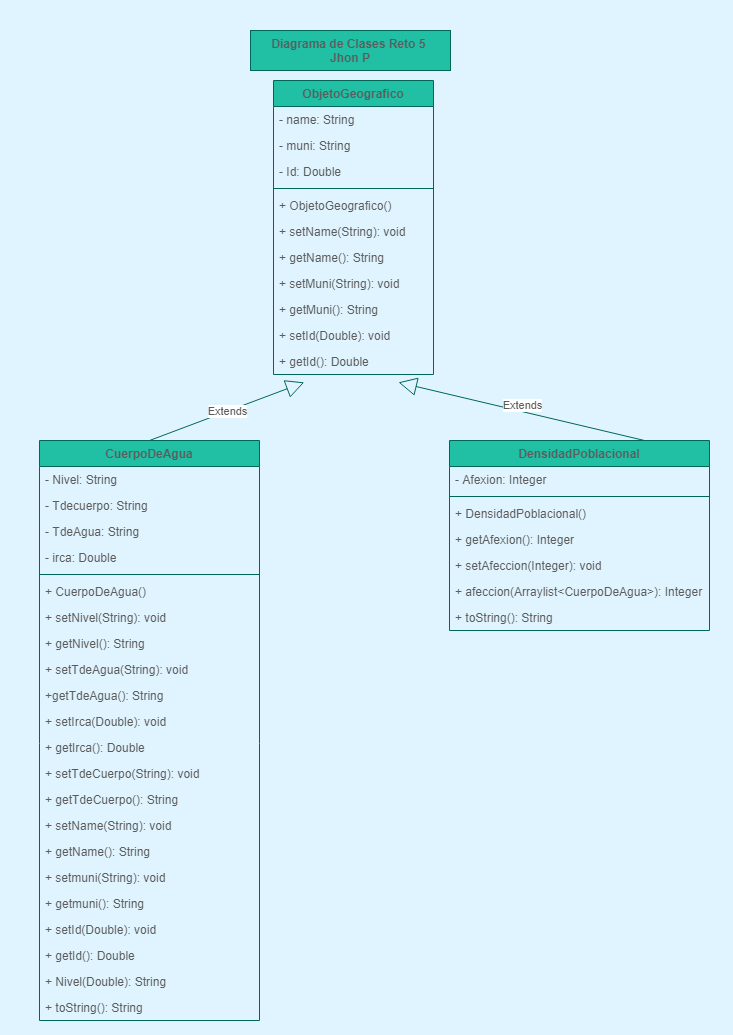

The diagram above was exported from draw.io. Its source (the exported page's mxGraphModel, read from the mxfile embedded in the PNG):
<mxGraphModel dx="2031" dy="1007" grid="1" gridSize="10" guides="1" tooltips="1" connect="1" arrows="1" fold="1" page="1" pageScale="1" pageWidth="827" pageHeight="1169" background="#E0F4FF" math="0" shadow="0">
  <root>
    <mxCell id="0" />
    <mxCell id="1" parent="0" />
    <mxCell id="ShEdIxEkW-5orJr_WpsQ-1" value="ObjetoGeografico" style="swimlane;fontStyle=1;align=center;verticalAlign=top;childLayout=stackLayout;horizontal=1;startSize=26;horizontalStack=0;resizeParent=1;resizeParentMax=0;resizeLast=0;collapsible=1;marginBottom=0;fillColor=#21C0A5;strokeColor=#006658;fontColor=#5C5C5C;" vertex="1" parent="1">
      <mxGeometry x="313" y="80" width="160" height="294" as="geometry" />
    </mxCell>
    <mxCell id="ShEdIxEkW-5orJr_WpsQ-41" value="- name: String" style="text;strokeColor=none;fillColor=none;align=left;verticalAlign=top;spacingLeft=4;spacingRight=4;overflow=hidden;rotatable=0;points=[[0,0.5],[1,0.5]];portConstraint=eastwest;fontColor=#5C5C5C;" vertex="1" parent="ShEdIxEkW-5orJr_WpsQ-1">
      <mxGeometry y="26" width="160" height="26" as="geometry" />
    </mxCell>
    <mxCell id="ShEdIxEkW-5orJr_WpsQ-42" value="- muni: String" style="text;strokeColor=none;fillColor=none;align=left;verticalAlign=top;spacingLeft=4;spacingRight=4;overflow=hidden;rotatable=0;points=[[0,0.5],[1,0.5]];portConstraint=eastwest;fontColor=#5C5C5C;" vertex="1" parent="ShEdIxEkW-5orJr_WpsQ-1">
      <mxGeometry y="52" width="160" height="26" as="geometry" />
    </mxCell>
    <mxCell id="ShEdIxEkW-5orJr_WpsQ-2" value="- Id: Double" style="text;strokeColor=none;fillColor=none;align=left;verticalAlign=top;spacingLeft=4;spacingRight=4;overflow=hidden;rotatable=0;points=[[0,0.5],[1,0.5]];portConstraint=eastwest;fontColor=#5C5C5C;" vertex="1" parent="ShEdIxEkW-5orJr_WpsQ-1">
      <mxGeometry y="78" width="160" height="26" as="geometry" />
    </mxCell>
    <mxCell id="ShEdIxEkW-5orJr_WpsQ-3" value="" style="line;strokeWidth=1;fillColor=none;align=left;verticalAlign=middle;spacingTop=-1;spacingLeft=3;spacingRight=3;rotatable=0;labelPosition=right;points=[];portConstraint=eastwest;strokeColor=#006658;fontColor=#5C5C5C;" vertex="1" parent="ShEdIxEkW-5orJr_WpsQ-1">
      <mxGeometry y="104" width="160" height="8" as="geometry" />
    </mxCell>
    <mxCell id="ShEdIxEkW-5orJr_WpsQ-48" value="+ ObjetoGeografico()" style="text;strokeColor=none;fillColor=none;align=left;verticalAlign=top;spacingLeft=4;spacingRight=4;overflow=hidden;rotatable=0;points=[[0,0.5],[1,0.5]];portConstraint=eastwest;fontColor=#5C5C5C;" vertex="1" parent="ShEdIxEkW-5orJr_WpsQ-1">
      <mxGeometry y="112" width="160" height="26" as="geometry" />
    </mxCell>
    <mxCell id="ShEdIxEkW-5orJr_WpsQ-44" value="+ setName(String): void " style="text;strokeColor=none;fillColor=none;align=left;verticalAlign=top;spacingLeft=4;spacingRight=4;overflow=hidden;rotatable=0;points=[[0,0.5],[1,0.5]];portConstraint=eastwest;fontColor=#5C5C5C;" vertex="1" parent="ShEdIxEkW-5orJr_WpsQ-1">
      <mxGeometry y="138" width="160" height="26" as="geometry" />
    </mxCell>
    <mxCell id="ShEdIxEkW-5orJr_WpsQ-47" value="+ getName(): String" style="text;strokeColor=none;fillColor=none;align=left;verticalAlign=top;spacingLeft=4;spacingRight=4;overflow=hidden;rotatable=0;points=[[0,0.5],[1,0.5]];portConstraint=eastwest;fontColor=#5C5C5C;" vertex="1" parent="ShEdIxEkW-5orJr_WpsQ-1">
      <mxGeometry y="164" width="160" height="26" as="geometry" />
    </mxCell>
    <mxCell id="ShEdIxEkW-5orJr_WpsQ-46" value="+ setMuni(String): void" style="text;strokeColor=none;fillColor=none;align=left;verticalAlign=top;spacingLeft=4;spacingRight=4;overflow=hidden;rotatable=0;points=[[0,0.5],[1,0.5]];portConstraint=eastwest;fontColor=#5C5C5C;" vertex="1" parent="ShEdIxEkW-5orJr_WpsQ-1">
      <mxGeometry y="190" width="160" height="26" as="geometry" />
    </mxCell>
    <mxCell id="ShEdIxEkW-5orJr_WpsQ-45" value="+ getMuni(): String" style="text;strokeColor=none;fillColor=none;align=left;verticalAlign=top;spacingLeft=4;spacingRight=4;overflow=hidden;rotatable=0;points=[[0,0.5],[1,0.5]];portConstraint=eastwest;fontColor=#5C5C5C;" vertex="1" parent="ShEdIxEkW-5orJr_WpsQ-1">
      <mxGeometry y="216" width="160" height="26" as="geometry" />
    </mxCell>
    <mxCell id="ShEdIxEkW-5orJr_WpsQ-43" value="+ setId(Double): void" style="text;strokeColor=none;fillColor=none;align=left;verticalAlign=top;spacingLeft=4;spacingRight=4;overflow=hidden;rotatable=0;points=[[0,0.5],[1,0.5]];portConstraint=eastwest;fontColor=#5C5C5C;" vertex="1" parent="ShEdIxEkW-5orJr_WpsQ-1">
      <mxGeometry y="242" width="160" height="26" as="geometry" />
    </mxCell>
    <mxCell id="ShEdIxEkW-5orJr_WpsQ-4" value="+ getId(): Double" style="text;strokeColor=none;fillColor=none;align=left;verticalAlign=top;spacingLeft=4;spacingRight=4;overflow=hidden;rotatable=0;points=[[0,0.5],[1,0.5]];portConstraint=eastwest;fontColor=#5C5C5C;" vertex="1" parent="ShEdIxEkW-5orJr_WpsQ-1">
      <mxGeometry y="268" width="160" height="26" as="geometry" />
    </mxCell>
    <mxCell id="ShEdIxEkW-5orJr_WpsQ-5" value="Extends" style="endArrow=block;endSize=16;endFill=0;html=1;entryX=0.192;entryY=1.302;entryDx=0;entryDy=0;exitX=0.5;exitY=0;exitDx=0;exitDy=0;entryPerimeter=0;strokeColor=#006658;fontColor=#5C5C5C;" edge="1" parent="1" source="ShEdIxEkW-5orJr_WpsQ-6" target="ShEdIxEkW-5orJr_WpsQ-4">
      <mxGeometry width="160" relative="1" as="geometry">
        <mxPoint x="80" y="843" as="sourcePoint" />
        <mxPoint x="490" y="390" as="targetPoint" />
      </mxGeometry>
    </mxCell>
    <mxCell id="ShEdIxEkW-5orJr_WpsQ-6" value="CuerpoDeAgua" style="swimlane;fontStyle=1;align=center;verticalAlign=top;childLayout=stackLayout;horizontal=1;startSize=26;horizontalStack=0;resizeParent=1;resizeParentMax=0;resizeLast=0;collapsible=1;marginBottom=0;fillColor=#21C0A5;strokeColor=#006658;fontColor=#5C5C5C;" vertex="1" parent="1">
      <mxGeometry x="79" y="440" width="220" height="580" as="geometry" />
    </mxCell>
    <mxCell id="ShEdIxEkW-5orJr_WpsQ-21" value="- Nivel: String" style="text;strokeColor=none;fillColor=none;align=left;verticalAlign=top;spacingLeft=4;spacingRight=4;overflow=hidden;rotatable=0;points=[[0,0.5],[1,0.5]];portConstraint=eastwest;fontColor=#5C5C5C;" vertex="1" parent="ShEdIxEkW-5orJr_WpsQ-6">
      <mxGeometry y="26" width="220" height="26" as="geometry" />
    </mxCell>
    <mxCell id="ShEdIxEkW-5orJr_WpsQ-24" value="- Tdecuerpo: String" style="text;strokeColor=none;fillColor=none;align=left;verticalAlign=top;spacingLeft=4;spacingRight=4;overflow=hidden;rotatable=0;points=[[0,0.5],[1,0.5]];portConstraint=eastwest;fontColor=#5C5C5C;" vertex="1" parent="ShEdIxEkW-5orJr_WpsQ-6">
      <mxGeometry y="52" width="220" height="26" as="geometry" />
    </mxCell>
    <mxCell id="ShEdIxEkW-5orJr_WpsQ-23" value="- TdeAgua: String" style="text;strokeColor=none;fillColor=none;align=left;verticalAlign=top;spacingLeft=4;spacingRight=4;overflow=hidden;rotatable=0;points=[[0,0.5],[1,0.5]];portConstraint=eastwest;fontColor=#5C5C5C;" vertex="1" parent="ShEdIxEkW-5orJr_WpsQ-6">
      <mxGeometry y="78" width="220" height="26" as="geometry" />
    </mxCell>
    <mxCell id="ShEdIxEkW-5orJr_WpsQ-22" value="- irca: Double" style="text;strokeColor=none;fillColor=none;align=left;verticalAlign=top;spacingLeft=4;spacingRight=4;overflow=hidden;rotatable=0;points=[[0,0.5],[1,0.5]];portConstraint=eastwest;fontColor=#5C5C5C;" vertex="1" parent="ShEdIxEkW-5orJr_WpsQ-6">
      <mxGeometry y="104" width="220" height="26" as="geometry" />
    </mxCell>
    <mxCell id="ShEdIxEkW-5orJr_WpsQ-8" value="" style="line;strokeWidth=1;fillColor=none;align=left;verticalAlign=middle;spacingTop=-1;spacingLeft=3;spacingRight=3;rotatable=0;labelPosition=right;points=[];portConstraint=eastwest;strokeColor=#006658;fontColor=#5C5C5C;" vertex="1" parent="ShEdIxEkW-5orJr_WpsQ-6">
      <mxGeometry y="130" width="220" height="8" as="geometry" />
    </mxCell>
    <mxCell id="ShEdIxEkW-5orJr_WpsQ-37" value="+ CuerpoDeAgua()    " style="text;strokeColor=none;fillColor=none;align=left;verticalAlign=top;spacingLeft=4;spacingRight=4;overflow=hidden;rotatable=0;points=[[0,0.5],[1,0.5]];portConstraint=eastwest;fontColor=#5C5C5C;" vertex="1" parent="ShEdIxEkW-5orJr_WpsQ-6">
      <mxGeometry y="138" width="220" height="26" as="geometry" />
    </mxCell>
    <mxCell id="ShEdIxEkW-5orJr_WpsQ-36" value="+ setNivel(String): void" style="text;strokeColor=none;fillColor=none;align=left;verticalAlign=top;spacingLeft=4;spacingRight=4;overflow=hidden;rotatable=0;points=[[0,0.5],[1,0.5]];portConstraint=eastwest;fontColor=#5C5C5C;" vertex="1" parent="ShEdIxEkW-5orJr_WpsQ-6">
      <mxGeometry y="164" width="220" height="26" as="geometry" />
    </mxCell>
    <mxCell id="ShEdIxEkW-5orJr_WpsQ-35" value="+ getNivel(): String" style="text;strokeColor=none;fillColor=none;align=left;verticalAlign=top;spacingLeft=4;spacingRight=4;overflow=hidden;rotatable=0;points=[[0,0.5],[1,0.5]];portConstraint=eastwest;fontColor=#5C5C5C;" vertex="1" parent="ShEdIxEkW-5orJr_WpsQ-6">
      <mxGeometry y="190" width="220" height="26" as="geometry" />
    </mxCell>
    <mxCell id="ShEdIxEkW-5orJr_WpsQ-34" value="+ setTdeAgua(String): void" style="text;strokeColor=none;fillColor=none;align=left;verticalAlign=top;spacingLeft=4;spacingRight=4;overflow=hidden;rotatable=0;points=[[0,0.5],[1,0.5]];portConstraint=eastwest;fontColor=#5C5C5C;" vertex="1" parent="ShEdIxEkW-5orJr_WpsQ-6">
      <mxGeometry y="216" width="220" height="26" as="geometry" />
    </mxCell>
    <mxCell id="ShEdIxEkW-5orJr_WpsQ-33" value="+getTdeAgua(): String" style="text;strokeColor=none;fillColor=none;align=left;verticalAlign=top;spacingLeft=4;spacingRight=4;overflow=hidden;rotatable=0;points=[[0,0.5],[1,0.5]];portConstraint=eastwest;fontColor=#5C5C5C;" vertex="1" parent="ShEdIxEkW-5orJr_WpsQ-6">
      <mxGeometry y="242" width="220" height="26" as="geometry" />
    </mxCell>
    <mxCell id="ShEdIxEkW-5orJr_WpsQ-32" value="+ setIrca(Double): void" style="text;strokeColor=none;fillColor=none;align=left;verticalAlign=top;spacingLeft=4;spacingRight=4;overflow=hidden;rotatable=0;points=[[0,0.5],[1,0.5]];portConstraint=eastwest;fontColor=#5C5C5C;" vertex="1" parent="ShEdIxEkW-5orJr_WpsQ-6">
      <mxGeometry y="268" width="220" height="26" as="geometry" />
    </mxCell>
    <mxCell id="ShEdIxEkW-5orJr_WpsQ-31" value="+ getIrca(): Double" style="text;strokeColor=none;fillColor=none;align=left;verticalAlign=top;spacingLeft=4;spacingRight=4;overflow=hidden;rotatable=0;points=[[0,0.5],[1,0.5]];portConstraint=eastwest;fontColor=#5C5C5C;" vertex="1" parent="ShEdIxEkW-5orJr_WpsQ-6">
      <mxGeometry y="294" width="220" height="26" as="geometry" />
    </mxCell>
    <mxCell id="ShEdIxEkW-5orJr_WpsQ-30" value="+ setTdeCuerpo(String): void" style="text;strokeColor=none;fillColor=none;align=left;verticalAlign=top;spacingLeft=4;spacingRight=4;overflow=hidden;rotatable=0;points=[[0,0.5],[1,0.5]];portConstraint=eastwest;fontColor=#5C5C5C;" vertex="1" parent="ShEdIxEkW-5orJr_WpsQ-6">
      <mxGeometry y="320" width="220" height="26" as="geometry" />
    </mxCell>
    <mxCell id="ShEdIxEkW-5orJr_WpsQ-29" value="+ getTdeCuerpo(): String" style="text;strokeColor=none;fillColor=none;align=left;verticalAlign=top;spacingLeft=4;spacingRight=4;overflow=hidden;rotatable=0;points=[[0,0.5],[1,0.5]];portConstraint=eastwest;fontColor=#5C5C5C;" vertex="1" parent="ShEdIxEkW-5orJr_WpsQ-6">
      <mxGeometry y="346" width="220" height="26" as="geometry" />
    </mxCell>
    <mxCell id="ShEdIxEkW-5orJr_WpsQ-28" value="+ setName(String): void" style="text;strokeColor=none;fillColor=none;align=left;verticalAlign=top;spacingLeft=4;spacingRight=4;overflow=hidden;rotatable=0;points=[[0,0.5],[1,0.5]];portConstraint=eastwest;fontColor=#5C5C5C;" vertex="1" parent="ShEdIxEkW-5orJr_WpsQ-6">
      <mxGeometry y="372" width="220" height="26" as="geometry" />
    </mxCell>
    <mxCell id="ShEdIxEkW-5orJr_WpsQ-27" value="+ getName(): String" style="text;strokeColor=none;fillColor=none;align=left;verticalAlign=top;spacingLeft=4;spacingRight=4;overflow=hidden;rotatable=0;points=[[0,0.5],[1,0.5]];portConstraint=eastwest;fontColor=#5C5C5C;" vertex="1" parent="ShEdIxEkW-5orJr_WpsQ-6">
      <mxGeometry y="398" width="220" height="26" as="geometry" />
    </mxCell>
    <mxCell id="ShEdIxEkW-5orJr_WpsQ-26" value="+ setmuni(String): void" style="text;strokeColor=none;fillColor=none;align=left;verticalAlign=top;spacingLeft=4;spacingRight=4;overflow=hidden;rotatable=0;points=[[0,0.5],[1,0.5]];portConstraint=eastwest;fontColor=#5C5C5C;" vertex="1" parent="ShEdIxEkW-5orJr_WpsQ-6">
      <mxGeometry y="424" width="220" height="26" as="geometry" />
    </mxCell>
    <mxCell id="ShEdIxEkW-5orJr_WpsQ-25" value="+ getmuni(): String" style="text;strokeColor=none;fillColor=none;align=left;verticalAlign=top;spacingLeft=4;spacingRight=4;overflow=hidden;rotatable=0;points=[[0,0.5],[1,0.5]];portConstraint=eastwest;fontColor=#5C5C5C;" vertex="1" parent="ShEdIxEkW-5orJr_WpsQ-6">
      <mxGeometry y="450" width="220" height="26" as="geometry" />
    </mxCell>
    <mxCell id="ShEdIxEkW-5orJr_WpsQ-9" value="+ setId(Double): void" style="text;strokeColor=none;fillColor=none;align=left;verticalAlign=top;spacingLeft=4;spacingRight=4;overflow=hidden;rotatable=0;points=[[0,0.5],[1,0.5]];portConstraint=eastwest;fontColor=#5C5C5C;" vertex="1" parent="ShEdIxEkW-5orJr_WpsQ-6">
      <mxGeometry y="476" width="220" height="26" as="geometry" />
    </mxCell>
    <mxCell id="ShEdIxEkW-5orJr_WpsQ-39" value="+ getId(): Double" style="text;strokeColor=none;fillColor=none;align=left;verticalAlign=top;spacingLeft=4;spacingRight=4;overflow=hidden;rotatable=0;points=[[0,0.5],[1,0.5]];portConstraint=eastwest;fontColor=#5C5C5C;" vertex="1" parent="ShEdIxEkW-5orJr_WpsQ-6">
      <mxGeometry y="502" width="220" height="26" as="geometry" />
    </mxCell>
    <mxCell id="ShEdIxEkW-5orJr_WpsQ-40" value="+ Nivel(Double): String " style="text;strokeColor=none;fillColor=none;align=left;verticalAlign=top;spacingLeft=4;spacingRight=4;overflow=hidden;rotatable=0;points=[[0,0.5],[1,0.5]];portConstraint=eastwest;fontColor=#5C5C5C;" vertex="1" parent="ShEdIxEkW-5orJr_WpsQ-6">
      <mxGeometry y="528" width="220" height="26" as="geometry" />
    </mxCell>
    <mxCell id="ShEdIxEkW-5orJr_WpsQ-38" value="+ toString(): String" style="text;strokeColor=none;fillColor=none;align=left;verticalAlign=top;spacingLeft=4;spacingRight=4;overflow=hidden;rotatable=0;points=[[0,0.5],[1,0.5]];portConstraint=eastwest;fontColor=#5C5C5C;" vertex="1" parent="ShEdIxEkW-5orJr_WpsQ-6">
      <mxGeometry y="554" width="220" height="26" as="geometry" />
    </mxCell>
    <mxCell id="ShEdIxEkW-5orJr_WpsQ-10" value="DensidadPoblacional" style="swimlane;fontStyle=1;align=center;verticalAlign=top;childLayout=stackLayout;horizontal=1;startSize=26;horizontalStack=0;resizeParent=1;resizeParentMax=0;resizeLast=0;collapsible=1;marginBottom=0;fillColor=#21C0A5;strokeColor=#006658;fontColor=#5C5C5C;" vertex="1" parent="1">
      <mxGeometry x="489" y="440" width="260" height="190" as="geometry" />
    </mxCell>
    <mxCell id="ShEdIxEkW-5orJr_WpsQ-11" value="- Afexion: Integer" style="text;strokeColor=none;fillColor=none;align=left;verticalAlign=top;spacingLeft=4;spacingRight=4;overflow=hidden;rotatable=0;points=[[0,0.5],[1,0.5]];portConstraint=eastwest;fontColor=#5C5C5C;" vertex="1" parent="ShEdIxEkW-5orJr_WpsQ-10">
      <mxGeometry y="26" width="260" height="26" as="geometry" />
    </mxCell>
    <mxCell id="ShEdIxEkW-5orJr_WpsQ-12" value="" style="line;strokeWidth=1;fillColor=none;align=left;verticalAlign=middle;spacingTop=-1;spacingLeft=3;spacingRight=3;rotatable=0;labelPosition=right;points=[];portConstraint=eastwest;strokeColor=#006658;fontColor=#5C5C5C;" vertex="1" parent="ShEdIxEkW-5orJr_WpsQ-10">
      <mxGeometry y="52" width="260" height="8" as="geometry" />
    </mxCell>
    <mxCell id="ShEdIxEkW-5orJr_WpsQ-13" value="+ DensidadPoblacional()" style="text;strokeColor=none;fillColor=none;align=left;verticalAlign=top;spacingLeft=4;spacingRight=4;overflow=hidden;rotatable=0;points=[[0,0.5],[1,0.5]];portConstraint=eastwest;fontColor=#5C5C5C;" vertex="1" parent="ShEdIxEkW-5orJr_WpsQ-10">
      <mxGeometry y="60" width="260" height="26" as="geometry" />
    </mxCell>
    <mxCell id="ShEdIxEkW-5orJr_WpsQ-18" value="+ getAfexion(): Integer" style="text;strokeColor=none;fillColor=none;align=left;verticalAlign=top;spacingLeft=4;spacingRight=4;overflow=hidden;rotatable=0;points=[[0,0.5],[1,0.5]];portConstraint=eastwest;fontColor=#5C5C5C;" vertex="1" parent="ShEdIxEkW-5orJr_WpsQ-10">
      <mxGeometry y="86" width="260" height="26" as="geometry" />
    </mxCell>
    <mxCell id="ShEdIxEkW-5orJr_WpsQ-19" value="+ setAfeccion(Integer): void" style="text;strokeColor=none;fillColor=none;align=left;verticalAlign=top;spacingLeft=4;spacingRight=4;overflow=hidden;rotatable=0;points=[[0,0.5],[1,0.5]];portConstraint=eastwest;fontColor=#5C5C5C;" vertex="1" parent="ShEdIxEkW-5orJr_WpsQ-10">
      <mxGeometry y="112" width="260" height="26" as="geometry" />
    </mxCell>
    <mxCell id="ShEdIxEkW-5orJr_WpsQ-20" value="+ afeccion(Arraylist&lt;CuerpoDeAgua&gt;): Integer" style="text;strokeColor=none;fillColor=none;align=left;verticalAlign=top;spacingLeft=4;spacingRight=4;overflow=hidden;rotatable=0;points=[[0,0.5],[1,0.5]];portConstraint=eastwest;fontColor=#5C5C5C;" vertex="1" parent="ShEdIxEkW-5orJr_WpsQ-10">
      <mxGeometry y="138" width="260" height="26" as="geometry" />
    </mxCell>
    <mxCell id="ShEdIxEkW-5orJr_WpsQ-17" value="+ toString(): String" style="text;strokeColor=none;fillColor=none;align=left;verticalAlign=top;spacingLeft=4;spacingRight=4;overflow=hidden;rotatable=0;points=[[0,0.5],[1,0.5]];portConstraint=eastwest;fontColor=#5C5C5C;" vertex="1" parent="ShEdIxEkW-5orJr_WpsQ-10">
      <mxGeometry y="164" width="260" height="26" as="geometry" />
    </mxCell>
    <mxCell id="ShEdIxEkW-5orJr_WpsQ-14" value="Extends" style="endArrow=block;endSize=16;endFill=0;html=1;exitX=0.75;exitY=0;exitDx=0;exitDy=0;entryX=0.781;entryY=1.302;entryDx=0;entryDy=0;entryPerimeter=0;strokeColor=#006658;fontColor=#5C5C5C;" edge="1" parent="1" source="ShEdIxEkW-5orJr_WpsQ-10" target="ShEdIxEkW-5orJr_WpsQ-4">
      <mxGeometry x="0.0033" y="-6" width="160" relative="1" as="geometry">
        <mxPoint x="330" y="390" as="sourcePoint" />
        <mxPoint x="540" y="113" as="targetPoint" />
        <Array as="points" />
        <mxPoint as="offset" />
      </mxGeometry>
    </mxCell>
    <mxCell id="ShEdIxEkW-5orJr_WpsQ-49" value="Diagrama de Clases Reto 5 &#10;Jhon P" style="text;align=center;fontStyle=1;verticalAlign=top;strokeColor=#006658;rotatable=0;points=[[0,0.5],[1,0.5]];portConstraint=eastwest;fillColor=#21C0A5;fontColor=#5C5C5C;startSize=26;" vertex="1" parent="1">
      <mxGeometry x="290" y="30" width="200" height="40" as="geometry" />
    </mxCell>
  </root>
</mxGraphModel>